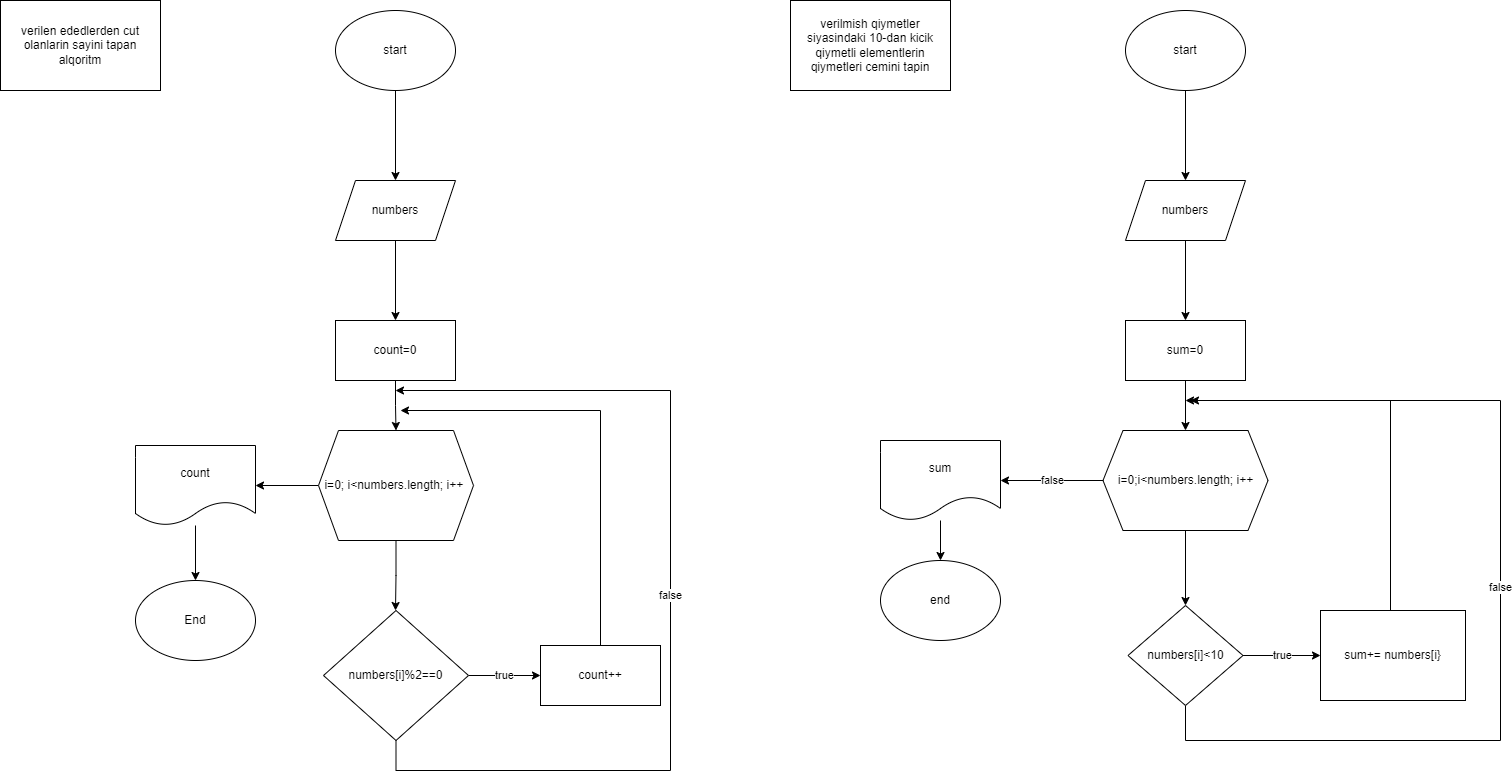

The diagram above was exported from draw.io. Its source (the exported page's mxGraphModel, read from the mxfile embedded in the PNG):
<mxGraphModel dx="1434" dy="796" grid="1" gridSize="10" guides="1" tooltips="1" connect="1" arrows="1" fold="1" page="1" pageScale="1" pageWidth="850" pageHeight="1100" math="0" shadow="0">
  <root>
    <mxCell id="0" />
    <mxCell id="1" parent="0" />
    <mxCell id="YlSoVyzNwSDnEmzkEIRS-3" value="" style="edgeStyle=orthogonalEdgeStyle;rounded=0;orthogonalLoop=1;jettySize=auto;html=1;" edge="1" parent="1" source="YlSoVyzNwSDnEmzkEIRS-1" target="YlSoVyzNwSDnEmzkEIRS-2">
      <mxGeometry relative="1" as="geometry" />
    </mxCell>
    <mxCell id="YlSoVyzNwSDnEmzkEIRS-1" value="start" style="ellipse;whiteSpace=wrap;html=1;" vertex="1" parent="1">
      <mxGeometry x="365" y="20" width="120" height="80" as="geometry" />
    </mxCell>
    <mxCell id="YlSoVyzNwSDnEmzkEIRS-5" value="" style="edgeStyle=orthogonalEdgeStyle;rounded=0;orthogonalLoop=1;jettySize=auto;html=1;" edge="1" parent="1" source="YlSoVyzNwSDnEmzkEIRS-2" target="YlSoVyzNwSDnEmzkEIRS-4">
      <mxGeometry relative="1" as="geometry" />
    </mxCell>
    <mxCell id="YlSoVyzNwSDnEmzkEIRS-2" value="numbers" style="shape=parallelogram;perimeter=parallelogramPerimeter;whiteSpace=wrap;html=1;fixedSize=1;" vertex="1" parent="1">
      <mxGeometry x="365" y="190" width="120" height="60" as="geometry" />
    </mxCell>
    <mxCell id="YlSoVyzNwSDnEmzkEIRS-9" value="" style="edgeStyle=orthogonalEdgeStyle;rounded=0;orthogonalLoop=1;jettySize=auto;html=1;" edge="1" parent="1" source="YlSoVyzNwSDnEmzkEIRS-4" target="YlSoVyzNwSDnEmzkEIRS-8">
      <mxGeometry relative="1" as="geometry" />
    </mxCell>
    <mxCell id="YlSoVyzNwSDnEmzkEIRS-4" value="count=0" style="whiteSpace=wrap;html=1;" vertex="1" parent="1">
      <mxGeometry x="365" y="330" width="120" height="60" as="geometry" />
    </mxCell>
    <mxCell id="YlSoVyzNwSDnEmzkEIRS-16" value="" style="edgeStyle=orthogonalEdgeStyle;rounded=0;orthogonalLoop=1;jettySize=auto;html=1;" edge="1" parent="1" source="YlSoVyzNwSDnEmzkEIRS-8">
      <mxGeometry relative="1" as="geometry">
        <mxPoint x="425" y="620" as="targetPoint" />
      </mxGeometry>
    </mxCell>
    <mxCell id="YlSoVyzNwSDnEmzkEIRS-34" value="" style="edgeStyle=orthogonalEdgeStyle;rounded=0;orthogonalLoop=1;jettySize=auto;html=1;" edge="1" parent="1" source="YlSoVyzNwSDnEmzkEIRS-8" target="YlSoVyzNwSDnEmzkEIRS-26">
      <mxGeometry relative="1" as="geometry" />
    </mxCell>
    <mxCell id="YlSoVyzNwSDnEmzkEIRS-8" value="i=0; i&amp;lt;numbers.length; i++&amp;nbsp;" style="shape=hexagon;perimeter=hexagonPerimeter2;whiteSpace=wrap;html=1;fixedSize=1;" vertex="1" parent="1">
      <mxGeometry x="348" y="440" width="155" height="110" as="geometry" />
    </mxCell>
    <mxCell id="YlSoVyzNwSDnEmzkEIRS-32" style="edgeStyle=orthogonalEdgeStyle;rounded=0;orthogonalLoop=1;jettySize=auto;html=1;" edge="1" parent="1" source="YlSoVyzNwSDnEmzkEIRS-18">
      <mxGeometry relative="1" as="geometry">
        <mxPoint x="430" y="420" as="targetPoint" />
        <Array as="points">
          <mxPoint x="630" y="420" />
        </Array>
      </mxGeometry>
    </mxCell>
    <mxCell id="YlSoVyzNwSDnEmzkEIRS-18" value="count++" style="whiteSpace=wrap;html=1;" vertex="1" parent="1">
      <mxGeometry x="570" y="655" width="120" height="60" as="geometry" />
    </mxCell>
    <mxCell id="YlSoVyzNwSDnEmzkEIRS-31" value="" style="edgeStyle=orthogonalEdgeStyle;rounded=0;orthogonalLoop=1;jettySize=auto;html=1;" edge="1" parent="1" source="YlSoVyzNwSDnEmzkEIRS-26" target="YlSoVyzNwSDnEmzkEIRS-30">
      <mxGeometry relative="1" as="geometry" />
    </mxCell>
    <mxCell id="YlSoVyzNwSDnEmzkEIRS-26" value="count" style="shape=document;whiteSpace=wrap;html=1;boundedLbl=1;" vertex="1" parent="1">
      <mxGeometry x="165" y="455" width="120" height="80" as="geometry" />
    </mxCell>
    <mxCell id="YlSoVyzNwSDnEmzkEIRS-30" value="End" style="ellipse;whiteSpace=wrap;html=1;" vertex="1" parent="1">
      <mxGeometry x="165" y="590" width="120" height="80" as="geometry" />
    </mxCell>
    <mxCell id="YlSoVyzNwSDnEmzkEIRS-35" value="verilen ededlerden cut olanlarin sayini tapan alqoritm" style="rounded=0;whiteSpace=wrap;html=1;" vertex="1" parent="1">
      <mxGeometry x="30" y="10" width="160" height="90" as="geometry" />
    </mxCell>
    <mxCell id="YlSoVyzNwSDnEmzkEIRS-38" value="false" style="edgeStyle=orthogonalEdgeStyle;rounded=0;orthogonalLoop=1;jettySize=auto;html=1;" edge="1" parent="1" source="YlSoVyzNwSDnEmzkEIRS-36">
      <mxGeometry relative="1" as="geometry">
        <mxPoint x="425" y="400" as="targetPoint" />
        <Array as="points">
          <mxPoint x="425" y="780" />
          <mxPoint x="700" y="780" />
          <mxPoint x="700" y="400" />
        </Array>
      </mxGeometry>
    </mxCell>
    <mxCell id="YlSoVyzNwSDnEmzkEIRS-41" value="true" style="edgeStyle=orthogonalEdgeStyle;rounded=0;orthogonalLoop=1;jettySize=auto;html=1;" edge="1" parent="1" source="YlSoVyzNwSDnEmzkEIRS-36" target="YlSoVyzNwSDnEmzkEIRS-18">
      <mxGeometry relative="1" as="geometry" />
    </mxCell>
    <mxCell id="YlSoVyzNwSDnEmzkEIRS-36" value="numbers[i]%2==0" style="rhombus;whiteSpace=wrap;html=1;" vertex="1" parent="1">
      <mxGeometry x="353" y="620" width="145" height="130" as="geometry" />
    </mxCell>
    <mxCell id="YlSoVyzNwSDnEmzkEIRS-42" value="" style="edgeStyle=orthogonalEdgeStyle;rounded=0;orthogonalLoop=1;jettySize=auto;html=1;" edge="1" parent="1" source="YlSoVyzNwSDnEmzkEIRS-43" target="YlSoVyzNwSDnEmzkEIRS-45">
      <mxGeometry relative="1" as="geometry" />
    </mxCell>
    <mxCell id="YlSoVyzNwSDnEmzkEIRS-43" value="start" style="ellipse;whiteSpace=wrap;html=1;" vertex="1" parent="1">
      <mxGeometry x="1155" y="20" width="120" height="80" as="geometry" />
    </mxCell>
    <mxCell id="YlSoVyzNwSDnEmzkEIRS-44" value="" style="edgeStyle=orthogonalEdgeStyle;rounded=0;orthogonalLoop=1;jettySize=auto;html=1;" edge="1" parent="1" source="YlSoVyzNwSDnEmzkEIRS-45" target="YlSoVyzNwSDnEmzkEIRS-47">
      <mxGeometry relative="1" as="geometry" />
    </mxCell>
    <mxCell id="YlSoVyzNwSDnEmzkEIRS-45" value="numbers" style="shape=parallelogram;perimeter=parallelogramPerimeter;whiteSpace=wrap;html=1;fixedSize=1;" vertex="1" parent="1">
      <mxGeometry x="1155" y="190" width="120" height="60" as="geometry" />
    </mxCell>
    <mxCell id="YlSoVyzNwSDnEmzkEIRS-61" value="" style="edgeStyle=orthogonalEdgeStyle;rounded=0;orthogonalLoop=1;jettySize=auto;html=1;" edge="1" parent="1" source="YlSoVyzNwSDnEmzkEIRS-47" target="YlSoVyzNwSDnEmzkEIRS-60">
      <mxGeometry relative="1" as="geometry" />
    </mxCell>
    <mxCell id="YlSoVyzNwSDnEmzkEIRS-47" value="sum=0&lt;br&gt;" style="whiteSpace=wrap;html=1;" vertex="1" parent="1">
      <mxGeometry x="1155" y="330" width="120" height="60" as="geometry" />
    </mxCell>
    <mxCell id="YlSoVyzNwSDnEmzkEIRS-56" value="verilmish qiymetler siyasindaki 10-dan kicik qiymetli elementlerin qiymetleri cemini tapin" style="rounded=0;whiteSpace=wrap;html=1;" vertex="1" parent="1">
      <mxGeometry x="820" y="10" width="160" height="90" as="geometry" />
    </mxCell>
    <mxCell id="YlSoVyzNwSDnEmzkEIRS-70" value="false" style="edgeStyle=orthogonalEdgeStyle;rounded=0;orthogonalLoop=1;jettySize=auto;html=1;" edge="1" parent="1" source="YlSoVyzNwSDnEmzkEIRS-60" target="YlSoVyzNwSDnEmzkEIRS-69">
      <mxGeometry relative="1" as="geometry" />
    </mxCell>
    <mxCell id="YlSoVyzNwSDnEmzkEIRS-75" value="" style="edgeStyle=orthogonalEdgeStyle;rounded=0;orthogonalLoop=1;jettySize=auto;html=1;" edge="1" parent="1" source="YlSoVyzNwSDnEmzkEIRS-60" target="YlSoVyzNwSDnEmzkEIRS-74">
      <mxGeometry relative="1" as="geometry" />
    </mxCell>
    <mxCell id="YlSoVyzNwSDnEmzkEIRS-60" value="i=0;i&amp;lt;numbers.length; i++" style="shape=hexagon;perimeter=hexagonPerimeter2;whiteSpace=wrap;html=1;fixedSize=1;" vertex="1" parent="1">
      <mxGeometry x="1132.5" y="440" width="165" height="100" as="geometry" />
    </mxCell>
    <mxCell id="YlSoVyzNwSDnEmzkEIRS-78" style="edgeStyle=orthogonalEdgeStyle;rounded=0;orthogonalLoop=1;jettySize=auto;html=1;" edge="1" parent="1" source="YlSoVyzNwSDnEmzkEIRS-66">
      <mxGeometry relative="1" as="geometry">
        <mxPoint x="1220" y="410" as="targetPoint" />
        <Array as="points">
          <mxPoint x="1420" y="410" />
        </Array>
      </mxGeometry>
    </mxCell>
    <mxCell id="YlSoVyzNwSDnEmzkEIRS-66" value="sum+= numbers[i}" style="whiteSpace=wrap;html=1;" vertex="1" parent="1">
      <mxGeometry x="1350" y="620" width="145" height="90" as="geometry" />
    </mxCell>
    <mxCell id="YlSoVyzNwSDnEmzkEIRS-81" value="" style="edgeStyle=orthogonalEdgeStyle;rounded=0;orthogonalLoop=1;jettySize=auto;html=1;" edge="1" parent="1" source="YlSoVyzNwSDnEmzkEIRS-69" target="YlSoVyzNwSDnEmzkEIRS-71">
      <mxGeometry relative="1" as="geometry" />
    </mxCell>
    <mxCell id="YlSoVyzNwSDnEmzkEIRS-69" value="sum" style="shape=document;whiteSpace=wrap;html=1;boundedLbl=1;" vertex="1" parent="1">
      <mxGeometry x="910" y="450" width="120" height="80" as="geometry" />
    </mxCell>
    <mxCell id="YlSoVyzNwSDnEmzkEIRS-71" value="end" style="ellipse;whiteSpace=wrap;html=1;" vertex="1" parent="1">
      <mxGeometry x="910" y="570" width="120" height="80" as="geometry" />
    </mxCell>
    <mxCell id="YlSoVyzNwSDnEmzkEIRS-77" value="true" style="edgeStyle=orthogonalEdgeStyle;rounded=0;orthogonalLoop=1;jettySize=auto;html=1;" edge="1" parent="1" source="YlSoVyzNwSDnEmzkEIRS-74" target="YlSoVyzNwSDnEmzkEIRS-66">
      <mxGeometry relative="1" as="geometry" />
    </mxCell>
    <mxCell id="YlSoVyzNwSDnEmzkEIRS-80" value="false" style="edgeStyle=orthogonalEdgeStyle;rounded=0;orthogonalLoop=1;jettySize=auto;html=1;" edge="1" parent="1" source="YlSoVyzNwSDnEmzkEIRS-74">
      <mxGeometry relative="1" as="geometry">
        <mxPoint x="1215" y="410" as="targetPoint" />
        <Array as="points">
          <mxPoint x="1215" y="750" />
          <mxPoint x="1530" y="750" />
          <mxPoint x="1530" y="410" />
        </Array>
      </mxGeometry>
    </mxCell>
    <mxCell id="YlSoVyzNwSDnEmzkEIRS-74" value="numbers[i]&amp;lt;10" style="rhombus;whiteSpace=wrap;html=1;" vertex="1" parent="1">
      <mxGeometry x="1157.5" y="615" width="115" height="100" as="geometry" />
    </mxCell>
  </root>
</mxGraphModel>